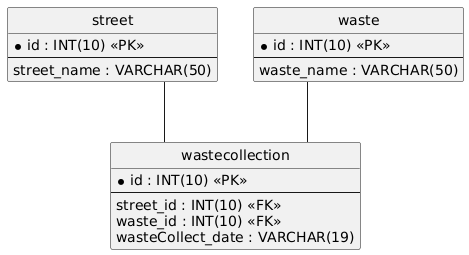

The diagram above was rendered by PlantUML. Its source (embedded in the PNG):
@startuml
hide circle
skinparam linetype ortho

entity "street" as street {
  * id : INT(10) <<PK>>
  --
  street_name : VARCHAR(50)
}

entity "waste" as waste {
  * id : INT(10) <<PK>>
  --
  waste_name : VARCHAR(50)
}

entity "wastecollection" as wastecollection {
  * id : INT(10) <<PK>>
  --
  street_id : INT(10) <<FK>>
  waste_id : INT(10) <<FK>>
  wasteCollect_date : VARCHAR(19)
}

street -- wastecollection
waste -- wastecollection
@enduml